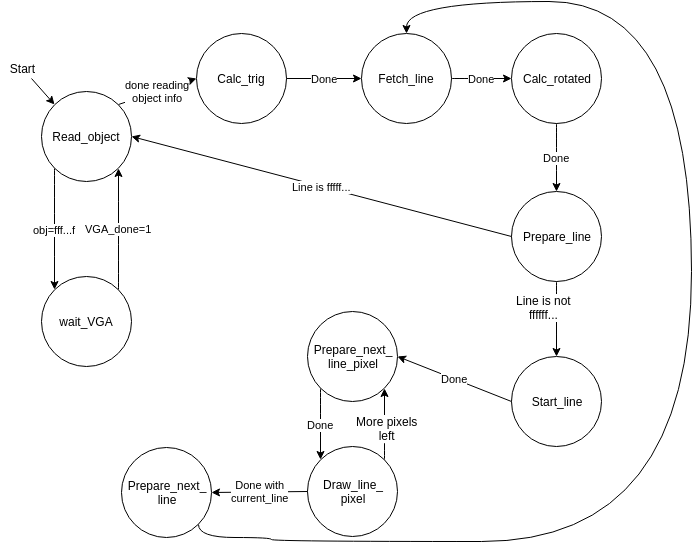

The diagram above was exported from draw.io. Its source (the exported page's mxGraphModel, read from the mxfile embedded in the PNG):
<mxGraphModel dx="1176" dy="718" grid="1" gridSize="10" guides="1" tooltips="1" connect="1" arrows="1" fold="1" page="1" pageScale="1" pageWidth="826" pageHeight="1169" background="#ffffff" math="0" shadow="0">
  <root>
    <mxCell id="0" />
    <mxCell id="1" parent="0" />
    <mxCell id="7ef6b45c57223118-2" value="Read_object" style="ellipse;whiteSpace=wrap;html=1;" vertex="1" parent="1">
      <mxGeometry x="160" y="110" width="90" height="90" as="geometry" />
    </mxCell>
    <mxCell id="7ef6b45c57223118-3" value="Calc_trig" style="ellipse;whiteSpace=wrap;html=1;" vertex="1" parent="1">
      <mxGeometry x="315" y="52" width="90" height="90" as="geometry" />
    </mxCell>
    <mxCell id="7ef6b45c57223118-4" value="Fetch_line" style="ellipse;whiteSpace=wrap;html=1;" vertex="1" parent="1">
      <mxGeometry x="480" y="52" width="90" height="90" as="geometry" />
    </mxCell>
    <mxCell id="7ef6b45c57223118-5" value="Calc_rotated" style="ellipse;whiteSpace=wrap;html=1;" vertex="1" parent="1">
      <mxGeometry x="630" y="52" width="90" height="90" as="geometry" />
    </mxCell>
    <mxCell id="7ef6b45c57223118-6" value="Prepare_line" style="ellipse;whiteSpace=wrap;html=1;" vertex="1" parent="1">
      <mxGeometry x="630" y="210" width="90" height="90" as="geometry" />
    </mxCell>
    <mxCell id="7ef6b45c57223118-7" value="Start_line" style="ellipse;whiteSpace=wrap;html=1;" vertex="1" parent="1">
      <mxGeometry x="630" y="375" width="90" height="90" as="geometry" />
    </mxCell>
    <mxCell id="7ef6b45c57223118-8" value="Prepare_next_&lt;div&gt;line_pixel&lt;/div&gt;" style="ellipse;whiteSpace=wrap;html=1;" vertex="1" parent="1">
      <mxGeometry x="426" y="330" width="90" height="90" as="geometry" />
    </mxCell>
    <mxCell id="7ef6b45c57223118-9" value="Draw_line_&lt;div&gt;pixel&lt;/div&gt;" style="ellipse;whiteSpace=wrap;html=1;" vertex="1" parent="1">
      <mxGeometry x="426" y="465" width="90" height="90" as="geometry" />
    </mxCell>
    <mxCell id="7ef6b45c57223118-10" value="Prepare_next_&lt;div&gt;line&lt;/div&gt;" style="ellipse;whiteSpace=wrap;html=1;" vertex="1" parent="1">
      <mxGeometry x="240" y="466" width="90" height="90" as="geometry" />
    </mxCell>
    <mxCell id="7ef6b45c57223118-11" value="wait_VGA" style="ellipse;whiteSpace=wrap;html=1;" vertex="1" parent="1">
      <mxGeometry x="160" y="295" width="90" height="90" as="geometry" />
    </mxCell>
    <mxCell id="7ef6b45c57223118-13" value="Done" style="endArrow=classic;html=1;entryX=0;entryY=0.5;exitX=1;exitY=0.5;" edge="1" parent="1" source="7ef6b45c57223118-3" target="7ef6b45c57223118-4">
      <mxGeometry width="50" height="50" relative="1" as="geometry">
        <mxPoint x="10" y="60" as="sourcePoint" />
        <mxPoint x="60" y="10" as="targetPoint" />
      </mxGeometry>
    </mxCell>
    <mxCell id="7ef6b45c57223118-14" value="done reading&lt;div&gt;object info&lt;/div&gt;" style="rounded=0;html=1;exitX=1;exitY=0;entryX=0;entryY=0.5;jettySize=auto;orthogonalLoop=1;" edge="1" parent="1" source="7ef6b45c57223118-2" target="7ef6b45c57223118-3">
      <mxGeometry relative="1" as="geometry" />
    </mxCell>
    <mxCell id="7ef6b45c57223118-15" value="Done" style="edgeStyle=orthogonalEdgeStyle;curved=1;rounded=0;html=1;exitX=1;exitY=0.5;entryX=0;entryY=0.5;jettySize=auto;orthogonalLoop=1;" edge="1" parent="1" source="7ef6b45c57223118-4" target="7ef6b45c57223118-5">
      <mxGeometry relative="1" as="geometry">
        <Array as="points" />
      </mxGeometry>
    </mxCell>
    <mxCell id="7ef6b45c57223118-16" value="Done" style="edgeStyle=orthogonalEdgeStyle;curved=1;rounded=0;html=1;exitX=0.5;exitY=1;entryX=0.5;entryY=0;jettySize=auto;orthogonalLoop=1;" edge="1" parent="1" source="7ef6b45c57223118-5" target="7ef6b45c57223118-6">
      <mxGeometry relative="1" as="geometry">
        <Array as="points" />
      </mxGeometry>
    </mxCell>
    <mxCell id="7ef6b45c57223118-17" style="edgeStyle=orthogonalEdgeStyle;curved=1;rounded=0;html=1;exitX=0.5;exitY=1;entryX=0.5;entryY=0;jettySize=auto;orthogonalLoop=1;" edge="1" parent="1" source="7ef6b45c57223118-6" target="7ef6b45c57223118-7">
      <mxGeometry relative="1" as="geometry" />
    </mxCell>
    <mxCell id="7ef6b45c57223118-35" value="Line is not&lt;div&gt;ffffff...&lt;/div&gt;" style="text;html=1;resizable=0;points=[];align=center;verticalAlign=middle;labelBackgroundColor=#ffffff;" vertex="1" connectable="0" parent="7ef6b45c57223118-17">
      <mxGeometry x="-0.344" y="-13" relative="1" as="geometry">
        <mxPoint as="offset" />
      </mxGeometry>
    </mxCell>
    <mxCell id="7ef6b45c57223118-18" value="Done" style="rounded=0;html=1;exitX=0;exitY=0.5;entryX=1;entryY=0.5;jettySize=auto;orthogonalLoop=1;" edge="1" parent="1" source="7ef6b45c57223118-7" target="7ef6b45c57223118-8">
      <mxGeometry relative="1" as="geometry" />
    </mxCell>
    <mxCell id="7ef6b45c57223118-20" style="edgeStyle=orthogonalEdgeStyle;curved=1;rounded=0;html=1;exitX=1;exitY=0;entryX=1;entryY=1;jettySize=auto;orthogonalLoop=1;" edge="1" parent="1" source="7ef6b45c57223118-9" target="7ef6b45c57223118-8">
      <mxGeometry relative="1" as="geometry" />
    </mxCell>
    <mxCell id="7ef6b45c57223118-37" value="More pixels&lt;div&gt;left&lt;/div&gt;" style="text;html=1;resizable=0;points=[];align=center;verticalAlign=middle;labelBackgroundColor=#ffffff;" vertex="1" connectable="0" parent="7ef6b45c57223118-20">
      <mxGeometry x="-0.0986" y="-2" relative="1" as="geometry">
        <mxPoint as="offset" />
      </mxGeometry>
    </mxCell>
    <mxCell id="7ef6b45c57223118-21" value="Done" style="edgeStyle=orthogonalEdgeStyle;curved=1;rounded=0;html=1;exitX=0;exitY=1;entryX=0;entryY=0;jettySize=auto;orthogonalLoop=1;" edge="1" parent="1" source="7ef6b45c57223118-8" target="7ef6b45c57223118-9">
      <mxGeometry relative="1" as="geometry" />
    </mxCell>
    <mxCell id="7ef6b45c57223118-22" value="Done with&lt;div&gt;current_line&lt;/div&gt;" style="rounded=0;html=1;exitX=0;exitY=0.5;entryX=1;entryY=0.5;jettySize=auto;orthogonalLoop=1;" edge="1" parent="1" source="7ef6b45c57223118-9" target="7ef6b45c57223118-10">
      <mxGeometry relative="1" as="geometry" />
    </mxCell>
    <mxCell id="7ef6b45c57223118-26" value="obj=fff...f" style="edgeStyle=orthogonalEdgeStyle;curved=1;rounded=0;html=1;exitX=0;exitY=1;entryX=0;entryY=0;jettySize=auto;orthogonalLoop=1;" edge="1" parent="1" source="7ef6b45c57223118-2" target="7ef6b45c57223118-11">
      <mxGeometry relative="1" as="geometry" />
    </mxCell>
    <mxCell id="7ef6b45c57223118-27" value="VGA_done=1" style="edgeStyle=orthogonalEdgeStyle;curved=1;rounded=0;html=1;exitX=1;exitY=0;entryX=1;entryY=1;jettySize=auto;orthogonalLoop=1;" edge="1" parent="1" source="7ef6b45c57223118-11" target="7ef6b45c57223118-2">
      <mxGeometry relative="1" as="geometry" />
    </mxCell>
    <mxCell id="7ef6b45c57223118-31" value="Line is fffff..." style="rounded=0;html=1;exitX=0;exitY=0.5;entryX=1;entryY=0.5;jettySize=auto;orthogonalLoop=1;" edge="1" parent="1" source="7ef6b45c57223118-6" target="7ef6b45c57223118-2">
      <mxGeometry relative="1" as="geometry" />
    </mxCell>
    <mxCell id="7ef6b45c57223118-33" style="rounded=0;html=1;exitX=1;exitY=1;entryX=0.5;entryY=0;jettySize=auto;orthogonalLoop=1;edgeStyle=orthogonalEdgeStyle;curved=1;" edge="1" parent="1" source="7ef6b45c57223118-10" target="7ef6b45c57223118-4">
      <mxGeometry relative="1" as="geometry">
        <Array as="points">
          <mxPoint x="317" y="556" />
          <mxPoint x="390" y="556" />
          <mxPoint x="390" y="560" />
          <mxPoint x="810" y="560" />
          <mxPoint x="810" y="20" />
          <mxPoint x="525" y="20" />
        </Array>
      </mxGeometry>
    </mxCell>
    <mxCell id="4b1a185e2e0aaf1f-1" value="" style="endArrow=classic;html=1;entryX=0;entryY=0;exitX=0.75;exitY=1;" edge="1" parent="1" source="4b1a185e2e0aaf1f-2" target="7ef6b45c57223118-2">
      <mxGeometry width="50" height="50" relative="1" as="geometry">
        <mxPoint x="130" y="100" as="sourcePoint" />
        <mxPoint x="60" y="10" as="targetPoint" />
      </mxGeometry>
    </mxCell>
    <mxCell id="4b1a185e2e0aaf1f-2" value="Start" style="text;html=1;strokeColor=none;fillColor=none;align=center;verticalAlign=middle;whiteSpace=wrap;overflow=hidden;" vertex="1" parent="1">
      <mxGeometry x="120" y="77" width="40" height="20" as="geometry" />
    </mxCell>
  </root>
</mxGraphModel>